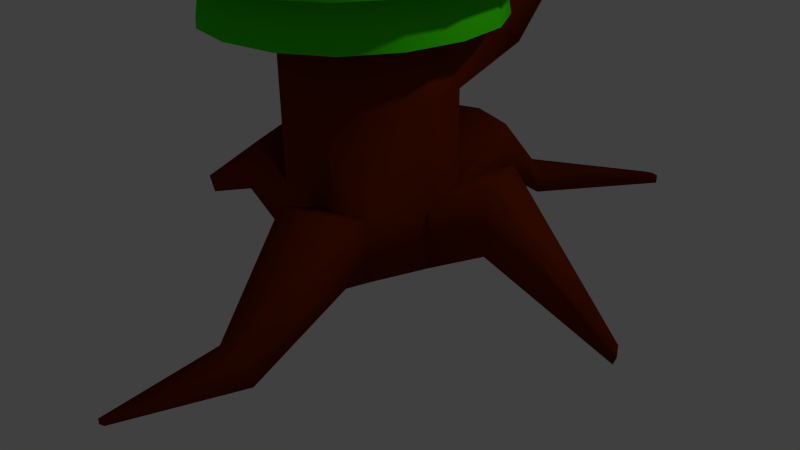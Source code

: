 # Source: Tree_1.blend  (saved by Blender 2.76.0; exported with 4.5.12 LTS)
import bpy
from mathutils import Matrix  # noqa: F401  (used for matrix-valued properties, if any)

bpy.ops.wm.read_factory_settings(use_empty=True)
scene = bpy.context.scene
scene.name = 'Scene'

# ---- collections
col_collection_1 = bpy.data.collections.new('Collection 1'); scene.collection.children.link(col_collection_1)

# ---- materials (node trees are filled in below, after node groups)
mat_leaves = bpy.data.materials.new('Leaves')
mat_leaves.alpha_threshold = 0.0
mat_leaves.use_transparent_shadow = False
mat_leaves.diffuse_color = (0.05142, 0.8, 0.0, 1.0)
mat_leaves.roughness = 0.5
mat_bark = bpy.data.materials.new('Bark')
mat_bark.alpha_threshold = 0.0
mat_bark.use_transparent_shadow = False
mat_bark.diffuse_color = (0.1789, 0.02058, 0.0, 1.0)
mat_bark.roughness = 0.5
mat_bark.line_color = (0.0, 0.0, 0.0, 1.0)

# ---- material node trees

# ---- world
world_world = bpy.data.worlds.new('World'); scene.world = world_world
world_world.color = (0.05088, 0.05088, 0.05088)
world_world.use_sun_shadow = False
world_world.sun_shadow_jitter_overblur = 0.0
world_world.cycles.sampling_method = 'MANUAL'
world_world.cycles.sample_map_resolution = 256

# ---- cameras
cam_camera = bpy.data.cameras.new('Camera')
cam_camera.clip_end = 100.0
cam_camera.lens = 35.0
cam_camera.sensor_width = 32.0
cam_camera.sensor_height = 18.0
cam_camera.ortho_scale = 7.314
cam_camera.dof.focus_distance = 0.0
cam_camera.dof.aperture_fstop = 128.0

# ---- lights
light_lamp = bpy.data.lights.new('Lamp', 'POINT')
light_lamp.transmission_factor = 0.0
light_lamp.cutoff_distance = 30.0
light_lamp.energy = 100.0
light_lamp.shadow_buffer_clip_start = 1.001
light_lamp.shadow_soft_size = 0.1
light_lamp.shadow_maximum_resolution = 0.006
light_lamp.use_absolute_resolution = True
light_lamp.cycles.use_multiple_importance_sampling = False

# ---- meshes
me_cube_004 = bpy.data.meshes.new('Cube.004')
me_cube_004.from_pydata([(-1.153, 0.0, 0.6412), (-0.8841, 0.0, 1.208), (-1.08, 0.4663, 0.6313), (-1.352, 0.0, 0.08838), (-1.08, -0.4663, 0.6313), (-0.8386, -0.3738, 1.168), (-0.8386, 0.3738, 1.168), (-1.262, 0.5408, 0.08838), (-1.262, -0.5408, 0.08838), (0.0, 1.153, 0.6412), (0.0, 0.8841, 1.208), (0.4663, 1.08, 0.6313), (0.0, 1.352, 0.08838), (-0.4663, 1.08, 0.6313), (-0.3738, 0.8386, 1.168), (0.3738, 0.8386, 1.168), (0.5408, 1.262, 0.08838), (-0.5408, 1.262, 0.08838), (1.153, 0.0, 0.6412), (0.8841, 0.0, 1.208), (1.08, -0.4663, 0.6313), (1.352, 0.0, 0.08838), (1.08, 0.4663, 0.6313), (0.8386, 0.3738, 1.168), (0.8386, -0.3738, 1.168), (1.262, -0.5408, 0.08838), (1.262, 0.5408, 0.08838), (0.0, -1.153, 0.6412), (0.0, -0.8841, 1.208), (-0.4663, -1.08, 0.6313), (0.0, -1.352, 0.08838), (0.4663, -1.08, 0.6313), (0.3738, -0.8386, 1.168), (-0.3738, -0.8386, 1.168), (-0.5408, -1.262, 0.08838), (0.5408, -1.262, 0.08838), (0.1242, 0.0, 2.303), (0.0, 0.1242, 2.303), (-0.1242, 0.0, 2.303), (0.0, -0.1242, 2.303), (0.1217, -0.1217, 2.264), (0.1217, 0.1217, 2.264), (-0.1217, 0.1217, 2.264), (-0.1217, -0.1217, 2.264), (-0.9914, -0.9914, 0.08838), (-0.8528, -0.8528, 0.6213), (-0.6769, -0.6769, 1.128), (-0.5647, -0.3006, 1.613), (-0.5834, 0.0, 1.686), (-0.5647, 0.3006, 1.613), (-0.6769, 0.6769, 1.128), (-0.8528, 0.8528, 0.6213), (-0.9914, 0.9914, 0.08838), (-1.334, 0.5716, -0.3221), (-1.429, 0.0, -0.3221), (-1.334, -0.5716, -0.3221), (-0.3006, 0.5647, 1.613), (0.0, 0.5834, 1.686), (0.3006, 0.5647, 1.613), (0.6769, 0.6769, 1.128), (0.8528, 0.8528, 0.6213), (0.9914, 0.9914, 0.08838), (0.5716, 1.334, -0.3221), (0.0, 1.429, -0.3221), (-0.5716, 1.334, -0.3221), (0.5647, 0.3006, 1.613), (0.5834, 0.0, 1.686), (0.5647, -0.3006, 1.613), (0.6769, -0.6769, 1.128), (0.8528, -0.8528, 0.6213), (0.9914, -0.9914, 0.08838), (1.334, -0.5716, -0.3221), (1.429, 0.0, -0.3221), (1.334, 0.5716, -0.3221), (0.3006, -0.5647, 1.613), (0.0, -0.5834, 1.686), (-0.3006, -0.5647, 1.613), (-0.5716, -1.334, -0.3221), (0.0, -1.429, -0.3221), (0.5716, -1.334, -0.3221), (-1.048, -1.048, -0.3221), (-0.4935, -0.4935, 1.587), (-1.048, 1.048, -0.3221), (-0.4935, 0.4935, 1.587), (1.048, -1.048, -0.3221), (0.4935, -0.4935, 1.587), (1.048, 1.048, -0.3221), (0.4935, 0.4935, 1.587)], [], [(0, 4, 5, 1), (1, 5, 47, 48), (4, 45, 46, 5), (5, 46, 81, 47), (0, 1, 6, 2), (2, 6, 50, 51), (1, 48, 49, 6), (6, 49, 83, 50), (0, 2, 7, 3), (3, 7, 53, 54), (2, 51, 52, 7), (7, 52, 82, 53), (0, 3, 8, 4), (4, 8, 44, 45), (3, 54, 55, 8), (8, 55, 80, 44), (9, 13, 14, 10), (10, 14, 56, 57), (13, 51, 50, 14), (14, 50, 83, 56), (9, 10, 15, 11), (11, 15, 59, 60), (10, 57, 58, 15), (15, 58, 87, 59), (9, 11, 16, 12), (12, 16, 62, 63), (11, 60, 61, 16), (16, 61, 86, 62), (9, 12, 17, 13), (13, 17, 52, 51), (12, 63, 64, 17), (17, 64, 82, 52), (18, 22, 23, 19), (19, 23, 65, 66), (22, 60, 59, 23), (23, 59, 87, 65), (18, 19, 24, 20), (20, 24, 68, 69), (19, 66, 67, 24), (24, 67, 85, 68), (18, 20, 25, 21), (21, 25, 71, 72), (20, 69, 70, 25), (25, 70, 84, 71), (18, 21, 26, 22), (22, 26, 61, 60), (21, 72, 73, 26), (26, 73, 86, 61), (27, 31, 32, 28), (28, 32, 74, 75), (31, 69, 68, 32), (32, 68, 85, 74), (27, 28, 33, 29), (29, 33, 46, 45), (28, 75, 76, 33), (33, 76, 81, 46), (27, 29, 34, 30), (30, 34, 77, 78), (29, 45, 44, 34), (34, 44, 80, 77), (27, 30, 35, 31), (31, 35, 70, 69), (30, 78, 79, 35), (35, 79, 84, 70), (36, 40, 67, 66), (39, 75, 74, 40), (40, 74, 85, 67), (37, 41, 58, 57), (36, 66, 65, 41), (41, 65, 87, 58), (38, 42, 49, 48), (37, 57, 56, 42), (42, 56, 83, 49), (36, 41, 37, 42, 38, 43, 39, 40), (39, 43, 76, 75), (38, 48, 47, 43), (43, 47, 81, 76)])
me_cube_004.polygons.foreach_set('use_smooth', [True] * 77)
me_cube_004.materials.append(mat_leaves)
me_cube_004.use_remesh_preserve_volume = False
me_cube_004.use_remesh_preserve_attributes = False
me_cube_004.use_mirror_vertex_groups = False
me_cube_004.update()
me_cube_003 = bpy.data.meshes.new('Cube.003')
me_cube_003.from_pydata([(-1.153, 0.0, 0.6412), (-0.8841, 0.0, 1.208), (-1.08, 0.4663, 0.6313), (-1.352, 0.0, 0.08838), (-1.08, -0.4663, 0.6313), (-0.8386, -0.3738, 1.168), (-0.8386, 0.3738, 1.168), (-1.262, 0.5408, 0.08838), (-1.262, -0.5408, 0.08838), (0.0, 1.153, 0.6412), (0.0, 0.8841, 1.208), (0.4663, 1.08, 0.6313), (0.0, 1.352, 0.08838), (-0.4663, 1.08, 0.6313), (-0.3738, 0.8386, 1.168), (0.3738, 0.8386, 1.168), (0.5408, 1.262, 0.08838), (-0.5408, 1.262, 0.08838), (1.153, 0.0, 0.6412), (0.8841, 0.0, 1.208), (1.08, -0.4663, 0.6313), (1.352, 0.0, 0.08838), (1.08, 0.4663, 0.6313), (0.8386, 0.3738, 1.168), (0.8386, -0.3738, 1.168), (1.262, -0.5408, 0.08838), (1.262, 0.5408, 0.08838), (0.0, -1.153, 0.6412), (0.0, -0.8841, 1.208), (-0.4663, -1.08, 0.6313), (0.0, -1.352, 0.08838), (0.4663, -1.08, 0.6313), (0.3738, -0.8386, 1.168), (-0.3738, -0.8386, 1.168), (-0.5408, -1.262, 0.08838), (0.5408, -1.262, 0.08838), (0.1242, 0.0, 2.303), (0.0, 0.1242, 2.303), (-0.1242, 0.0, 2.303), (0.0, -0.1242, 2.303), (0.1217, -0.1217, 2.264), (0.1217, 0.1217, 2.264), (-0.1217, 0.1217, 2.264), (-0.1217, -0.1217, 2.264), (-0.9914, -0.9914, 0.08838), (-0.8528, -0.8528, 0.6213), (-0.6769, -0.6769, 1.128), (-0.5647, -0.3006, 1.613), (-0.5834, 0.0, 1.686), (-0.5647, 0.3006, 1.613), (-0.6769, 0.6769, 1.128), (-0.8528, 0.8528, 0.6213), (-0.9914, 0.9914, 0.08838), (-1.334, 0.5716, -0.3221), (-1.429, 0.0, -0.3221), (-1.334, -0.5716, -0.3221), (-0.3006, 0.5647, 1.613), (0.0, 0.5834, 1.686), (0.3006, 0.5647, 1.613), (0.6769, 0.6769, 1.128), (0.8528, 0.8528, 0.6213), (0.9914, 0.9914, 0.08838), (0.5716, 1.334, -0.3221), (0.0, 1.429, -0.3221), (-0.5716, 1.334, -0.3221), (0.5647, 0.3006, 1.613), (0.5834, 0.0, 1.686), (0.5647, -0.3006, 1.613), (0.6769, -0.6769, 1.128), (0.8528, -0.8528, 0.6213), (0.9914, -0.9914, 0.08838), (1.334, -0.5716, -0.3221), (1.429, 0.0, -0.3221), (1.334, 0.5716, -0.3221), (0.3006, -0.5647, 1.613), (0.0, -0.5834, 1.686), (-0.3006, -0.5647, 1.613), (-0.5716, -1.334, -0.3221), (0.0, -1.429, -0.3221), (0.5716, -1.334, -0.3221), (-1.048, -1.048, -0.3221), (-0.4935, -0.4935, 1.587), (-1.048, 1.048, -0.3221), (-0.4935, 0.4935, 1.587), (1.048, -1.048, -0.3221), (0.4935, -0.4935, 1.587), (1.048, 1.048, -0.3221), (0.4935, 0.4935, 1.587)], [], [(0, 4, 5, 1), (1, 5, 47, 48), (4, 45, 46, 5), (5, 46, 81, 47), (0, 1, 6, 2), (2, 6, 50, 51), (1, 48, 49, 6), (6, 49, 83, 50), (0, 2, 7, 3), (3, 7, 53, 54), (2, 51, 52, 7), (7, 52, 82, 53), (0, 3, 8, 4), (4, 8, 44, 45), (3, 54, 55, 8), (8, 55, 80, 44), (9, 13, 14, 10), (10, 14, 56, 57), (13, 51, 50, 14), (14, 50, 83, 56), (9, 10, 15, 11), (11, 15, 59, 60), (10, 57, 58, 15), (15, 58, 87, 59), (9, 11, 16, 12), (12, 16, 62, 63), (11, 60, 61, 16), (16, 61, 86, 62), (9, 12, 17, 13), (13, 17, 52, 51), (12, 63, 64, 17), (17, 64, 82, 52), (18, 22, 23, 19), (19, 23, 65, 66), (22, 60, 59, 23), (23, 59, 87, 65), (18, 19, 24, 20), (20, 24, 68, 69), (19, 66, 67, 24), (24, 67, 85, 68), (18, 20, 25, 21), (21, 25, 71, 72), (20, 69, 70, 25), (25, 70, 84, 71), (18, 21, 26, 22), (22, 26, 61, 60), (21, 72, 73, 26), (26, 73, 86, 61), (27, 31, 32, 28), (28, 32, 74, 75), (31, 69, 68, 32), (32, 68, 85, 74), (27, 28, 33, 29), (29, 33, 46, 45), (28, 75, 76, 33), (33, 76, 81, 46), (27, 29, 34, 30), (30, 34, 77, 78), (29, 45, 44, 34), (34, 44, 80, 77), (27, 30, 35, 31), (31, 35, 70, 69), (30, 78, 79, 35), (35, 79, 84, 70), (36, 40, 67, 66), (39, 75, 74, 40), (40, 74, 85, 67), (37, 41, 58, 57), (36, 66, 65, 41), (41, 65, 87, 58), (38, 42, 49, 48), (37, 57, 56, 42), (42, 56, 83, 49), (36, 41, 37, 42, 38, 43, 39, 40), (39, 43, 76, 75), (38, 48, 47, 43), (43, 47, 81, 76)])
me_cube_003.polygons.foreach_set('use_smooth', [True] * 77)
me_cube_003.materials.append(mat_leaves)
me_cube_003.use_remesh_preserve_volume = False
me_cube_003.use_remesh_preserve_attributes = False
me_cube_003.use_mirror_vertex_groups = False
me_cube_003.update()
me_cube_002 = bpy.data.meshes.new('Cube.002')
me_cube_002.from_pydata([(-1.153, 0.0, 0.6412), (-0.8841, 0.0, 1.208), (-1.08, 0.4663, 0.6313), (-1.352, 0.0, 0.08838), (-1.08, -0.4663, 0.6313), (-0.8386, -0.3738, 1.168), (-0.8386, 0.3738, 1.168), (-1.262, 0.5408, 0.08838), (-1.262, -0.5408, 0.08838), (0.0, 1.153, 0.6412), (0.0, 0.8841, 1.208), (0.4663, 1.08, 0.6313), (0.0, 1.352, 0.08838), (-0.4663, 1.08, 0.6313), (-0.3738, 0.8386, 1.168), (0.3738, 0.8386, 1.168), (0.5408, 1.262, 0.08838), (-0.5408, 1.262, 0.08838), (1.153, 0.0, 0.6412), (0.8841, 0.0, 1.208), (1.08, -0.4663, 0.6313), (1.352, 0.0, 0.08838), (1.08, 0.4663, 0.6313), (0.8386, 0.3738, 1.168), (0.8386, -0.3738, 1.168), (1.262, -0.5408, 0.08838), (1.262, 0.5408, 0.08838), (0.0, -1.153, 0.6412), (0.0, -0.8841, 1.208), (-0.4663, -1.08, 0.6313), (0.0, -1.352, 0.08838), (0.4663, -1.08, 0.6313), (0.3738, -0.8386, 1.168), (-0.3738, -0.8386, 1.168), (-0.5408, -1.262, 0.08838), (0.5408, -1.262, 0.08838), (0.1242, 0.0, 2.303), (0.0, 0.1242, 2.303), (-0.1242, 0.0, 2.303), (0.0, -0.1242, 2.303), (0.1217, -0.1217, 2.264), (0.1217, 0.1217, 2.264), (-0.1217, 0.1217, 2.264), (-0.1217, -0.1217, 2.264), (-0.9914, -0.9914, 0.08838), (-0.8528, -0.8528, 0.6213), (-0.6769, -0.6769, 1.128), (-0.5647, -0.3006, 1.613), (-0.5834, 0.0, 1.686), (-0.5647, 0.3006, 1.613), (-0.6769, 0.6769, 1.128), (-0.8528, 0.8528, 0.6213), (-0.9914, 0.9914, 0.08838), (-1.334, 0.5716, -0.3221), (-1.429, 0.0, -0.3221), (-1.334, -0.5716, -0.3221), (-0.3006, 0.5647, 1.613), (0.0, 0.5834, 1.686), (0.3006, 0.5647, 1.613), (0.6769, 0.6769, 1.128), (0.8528, 0.8528, 0.6213), (0.9914, 0.9914, 0.08838), (0.5716, 1.334, -0.3221), (0.0, 1.429, -0.3221), (-0.5716, 1.334, -0.3221), (0.5647, 0.3006, 1.613), (0.5834, 0.0, 1.686), (0.5647, -0.3006, 1.613), (0.6769, -0.6769, 1.128), (0.8528, -0.8528, 0.6213), (0.9914, -0.9914, 0.08838), (1.334, -0.5716, -0.3221), (1.429, 0.0, -0.3221), (1.334, 0.5716, -0.3221), (0.3006, -0.5647, 1.613), (0.0, -0.5834, 1.686), (-0.3006, -0.5647, 1.613), (-0.5716, -1.334, -0.3221), (0.0, -1.429, -0.3221), (0.5716, -1.334, -0.3221), (-1.048, -1.048, -0.3221), (-0.4935, -0.4935, 1.587), (-1.048, 1.048, -0.3221), (-0.4935, 0.4935, 1.587), (1.048, -1.048, -0.3221), (0.4935, -0.4935, 1.587), (1.048, 1.048, -0.3221), (0.4935, 0.4935, 1.587)], [], [(0, 4, 5, 1), (1, 5, 47, 48), (4, 45, 46, 5), (5, 46, 81, 47), (0, 1, 6, 2), (2, 6, 50, 51), (1, 48, 49, 6), (6, 49, 83, 50), (0, 2, 7, 3), (3, 7, 53, 54), (2, 51, 52, 7), (7, 52, 82, 53), (0, 3, 8, 4), (4, 8, 44, 45), (3, 54, 55, 8), (8, 55, 80, 44), (9, 13, 14, 10), (10, 14, 56, 57), (13, 51, 50, 14), (14, 50, 83, 56), (9, 10, 15, 11), (11, 15, 59, 60), (10, 57, 58, 15), (15, 58, 87, 59), (9, 11, 16, 12), (12, 16, 62, 63), (11, 60, 61, 16), (16, 61, 86, 62), (9, 12, 17, 13), (13, 17, 52, 51), (12, 63, 64, 17), (17, 64, 82, 52), (18, 22, 23, 19), (19, 23, 65, 66), (22, 60, 59, 23), (23, 59, 87, 65), (18, 19, 24, 20), (20, 24, 68, 69), (19, 66, 67, 24), (24, 67, 85, 68), (18, 20, 25, 21), (21, 25, 71, 72), (20, 69, 70, 25), (25, 70, 84, 71), (18, 21, 26, 22), (22, 26, 61, 60), (21, 72, 73, 26), (26, 73, 86, 61), (27, 31, 32, 28), (28, 32, 74, 75), (31, 69, 68, 32), (32, 68, 85, 74), (27, 28, 33, 29), (29, 33, 46, 45), (28, 75, 76, 33), (33, 76, 81, 46), (27, 29, 34, 30), (30, 34, 77, 78), (29, 45, 44, 34), (34, 44, 80, 77), (27, 30, 35, 31), (31, 35, 70, 69), (30, 78, 79, 35), (35, 79, 84, 70), (36, 40, 67, 66), (39, 75, 74, 40), (40, 74, 85, 67), (37, 41, 58, 57), (36, 66, 65, 41), (41, 65, 87, 58), (38, 42, 49, 48), (37, 57, 56, 42), (42, 56, 83, 49), (36, 41, 37, 42, 38, 43, 39, 40), (39, 43, 76, 75), (38, 48, 47, 43), (43, 47, 81, 76)])
me_cube_002.polygons.foreach_set('use_smooth', [True] * 77)
me_cube_002.materials.append(mat_leaves)
me_cube_002.use_remesh_preserve_volume = False
me_cube_002.use_remesh_preserve_attributes = False
me_cube_002.use_mirror_vertex_groups = False
me_cube_002.update()
me_cube_001 = bpy.data.meshes.new('Cube.001')
me_cube_001.from_pydata([(-1.153, 0.0, 0.6412), (-0.8841, 0.0, 1.208), (-1.08, 0.4663, 0.6313), (-1.352, 0.0, 0.08838), (-1.08, -0.4663, 0.6313), (-0.8386, -0.3738, 1.168), (-0.8386, 0.3738, 1.168), (-1.262, 0.5408, 0.08838), (-1.262, -0.5408, 0.08838), (0.0, 1.153, 0.6412), (0.0, 0.8841, 1.208), (0.4663, 1.08, 0.6313), (0.0, 1.352, 0.08838), (-0.4663, 1.08, 0.6313), (-0.3738, 0.8386, 1.168), (0.3738, 0.8386, 1.168), (0.5408, 1.262, 0.08838), (-0.5408, 1.262, 0.08838), (1.153, 0.0, 0.6412), (0.8841, 0.0, 1.208), (1.08, -0.4663, 0.6313), (1.352, 0.0, 0.08838), (1.08, 0.4663, 0.6313), (0.8386, 0.3738, 1.168), (0.8386, -0.3738, 1.168), (1.262, -0.5408, 0.08838), (1.262, 0.5408, 0.08838), (0.0, -1.153, 0.6412), (0.0, -0.8841, 1.208), (-0.4663, -1.08, 0.6313), (0.0, -1.352, 0.08838), (0.4663, -1.08, 0.6313), (0.3738, -0.8386, 1.168), (-0.3738, -0.8386, 1.168), (-0.5408, -1.262, 0.08838), (0.5408, -1.262, 0.08838), (0.1242, 0.0, 2.303), (0.0, 0.1242, 2.303), (-0.1242, 0.0, 2.303), (0.0, -0.1242, 2.303), (0.1217, -0.1217, 2.264), (0.1217, 0.1217, 2.264), (-0.1217, 0.1217, 2.264), (-0.1217, -0.1217, 2.264), (-0.9914, -0.9914, 0.08838), (-0.8528, -0.8528, 0.6213), (-0.6769, -0.6769, 1.128), (-0.5647, -0.3006, 1.613), (-0.5834, 0.0, 1.686), (-0.5647, 0.3006, 1.613), (-0.6769, 0.6769, 1.128), (-0.8528, 0.8528, 0.6213), (-0.9914, 0.9914, 0.08838), (-1.334, 0.5716, -0.3221), (-1.429, 0.0, -0.3221), (-1.334, -0.5716, -0.3221), (-0.3006, 0.5647, 1.613), (0.0, 0.5834, 1.686), (0.3006, 0.5647, 1.613), (0.6769, 0.6769, 1.128), (0.8528, 0.8528, 0.6213), (0.9914, 0.9914, 0.08838), (0.5716, 1.334, -0.3221), (0.0, 1.429, -0.3221), (-0.5716, 1.334, -0.3221), (0.5647, 0.3006, 1.613), (0.5834, 0.0, 1.686), (0.5647, -0.3006, 1.613), (0.6769, -0.6769, 1.128), (0.8528, -0.8528, 0.6213), (0.9914, -0.9914, 0.08838), (1.334, -0.5716, -0.3221), (1.429, 0.0, -0.3221), (1.334, 0.5716, -0.3221), (0.3006, -0.5647, 1.613), (0.0, -0.5834, 1.686), (-0.3006, -0.5647, 1.613), (-0.5716, -1.334, -0.3221), (0.0, -1.429, -0.3221), (0.5716, -1.334, -0.3221), (-1.048, -1.048, -0.3221), (-0.4935, -0.4935, 1.587), (-1.048, 1.048, -0.3221), (-0.4935, 0.4935, 1.587), (1.048, -1.048, -0.3221), (0.4935, -0.4935, 1.587), (1.048, 1.048, -0.3221), (0.4935, 0.4935, 1.587)], [], [(0, 4, 5, 1), (1, 5, 47, 48), (4, 45, 46, 5), (5, 46, 81, 47), (0, 1, 6, 2), (2, 6, 50, 51), (1, 48, 49, 6), (6, 49, 83, 50), (0, 2, 7, 3), (3, 7, 53, 54), (2, 51, 52, 7), (7, 52, 82, 53), (0, 3, 8, 4), (4, 8, 44, 45), (3, 54, 55, 8), (8, 55, 80, 44), (9, 13, 14, 10), (10, 14, 56, 57), (13, 51, 50, 14), (14, 50, 83, 56), (9, 10, 15, 11), (11, 15, 59, 60), (10, 57, 58, 15), (15, 58, 87, 59), (9, 11, 16, 12), (12, 16, 62, 63), (11, 60, 61, 16), (16, 61, 86, 62), (9, 12, 17, 13), (13, 17, 52, 51), (12, 63, 64, 17), (17, 64, 82, 52), (18, 22, 23, 19), (19, 23, 65, 66), (22, 60, 59, 23), (23, 59, 87, 65), (18, 19, 24, 20), (20, 24, 68, 69), (19, 66, 67, 24), (24, 67, 85, 68), (18, 20, 25, 21), (21, 25, 71, 72), (20, 69, 70, 25), (25, 70, 84, 71), (18, 21, 26, 22), (22, 26, 61, 60), (21, 72, 73, 26), (26, 73, 86, 61), (27, 31, 32, 28), (28, 32, 74, 75), (31, 69, 68, 32), (32, 68, 85, 74), (27, 28, 33, 29), (29, 33, 46, 45), (28, 75, 76, 33), (33, 76, 81, 46), (27, 29, 34, 30), (30, 34, 77, 78), (29, 45, 44, 34), (34, 44, 80, 77), (27, 30, 35, 31), (31, 35, 70, 69), (30, 78, 79, 35), (35, 79, 84, 70), (36, 40, 67, 66), (39, 75, 74, 40), (40, 74, 85, 67), (37, 41, 58, 57), (36, 66, 65, 41), (41, 65, 87, 58), (38, 42, 49, 48), (37, 57, 56, 42), (42, 56, 83, 49), (36, 41, 37, 42, 38, 43, 39, 40), (39, 43, 76, 75), (38, 48, 47, 43), (43, 47, 81, 76)])
me_cube_001.polygons.foreach_set('use_smooth', [True] * 77)
me_cube_001.materials.append(mat_leaves)
me_cube_001.use_remesh_preserve_volume = False
me_cube_001.use_remesh_preserve_attributes = False
me_cube_001.use_mirror_vertex_groups = False
me_cube_001.update()
me_cube = bpy.data.meshes.new('Cube')
me_cube.from_pydata([(1.0, -2.98e-07, 1.015), (-2.98e-07, -1.0, 1.015), (-1.0, 2.086e-07, 1.015), (2.235e-07, 1.0, 1.015), (1.0, -2.98e-08, -1.0), (1.788e-07, 1.0, -1.0), (0.75, 0.75, 1.015), (-5.96e-08, -1.0, -1.0), (0.75, -0.75, 1.015), (-1.0, 2.682e-07, -1.0), (-0.75, -0.75, 1.015), (-0.75, 0.75, 1.015), (1.0, -5.662e-07, 2.002), (2.682e-07, 1.0, 2.002), (-5.066e-07, -1.0, 2.002), (-1.0, 1.788e-07, 2.002), (0.75, 0.75, -1.0), (0.75, -0.75, -1.0), (-0.75, -0.75, -1.0), (-0.75, 0.75, -1.0), (0.75, 0.75, 2.002), (0.75, -0.75, 2.002), (-0.75, -0.75, 2.002), (-0.75, 0.75, 2.002), (0.07796, 0.07796, 4.055), (0.1039, -2.324e-07, 4.055), (0.07796, -0.07796, 4.055), (-7.226e-08, 0.1039, 4.055), (-0.07796, 0.07796, 4.055), (-1.528e-07, -0.1039, 4.055), (-0.07796, -0.07796, 4.055), (-0.1039, -1.55e-07, 4.055), (2.317e-07, 2.441, 1.182), (0.3359, 2.309, 1.203), (-0.3359, 2.309, 1.203), (2.518e-07, 1.604, 1.939), (0.3359, 1.472, 1.727), (-0.3359, 1.472, 1.727), (2.342e-07, 3.63, 2.455), (0.2121, 3.593, 2.395), (-0.2121, 3.593, 2.395), (2.468e-07, 3.393, 2.603), (0.2121, 3.356, 2.543), (-0.2121, 3.356, 2.543), (1.0, -1.381e-07, -0.1868), (-1.558e-07, -1.0, -0.1868), (-1.0, 2.442e-07, -0.1868), (1.969e-07, 1.0, -0.1868), (0.75, 0.75, -0.1868), (0.75, -0.75, -0.1868), (-0.75, -0.75, -0.1868), (-0.75, 0.75, -0.1868), (0.3794, -1.642, 0.1569), (0.3794, -1.642, -0.6563), (1.129, -1.392, -0.6563), (1.129, -1.392, 0.1569), (1.869, -0.01006, 0.3103), (1.869, -0.01006, -0.5028), (1.619, 0.7399, -0.5028), (1.619, 0.7399, 0.3103), (1.062, -2.945, -0.6806), (1.062, -2.945, -1.058), (1.41, -2.829, -1.058), (1.41, -2.829, -0.6806), (3.453, 0.2873, -1.138), (3.453, 0.2873, -1.294), (3.405, 0.4312, -1.294), (3.405, 0.4312, -1.138), (0.8069, -4.149, -1.046), (0.8069, -4.149, -1.112), (0.8676, -4.128, -1.112), (0.8676, -4.128, -1.046), (-1.506, 2.399e-07, 0.3228), (-1.793, 2.572e-07, -0.4382), (-1.559, -0.75, -0.5263), (-1.559, 0.75, -0.5263), (-1.272, -0.75, 0.2347), (-1.272, 0.75, 0.2347), (-3.562, 2.379e-07, -1.121), (-3.452, 2.422e-07, -1.351), (-3.382, -0.235, -1.317), (-3.382, 0.235, -1.317), (-3.491, -0.235, -1.087), (-3.491, 0.235, -1.087), (1.752e-07, 1.954, 0.3024), (1.595e-07, 1.954, -0.4026), (0.6502, 1.737, -0.4026), (-0.6502, 1.737, -0.4026), (0.6502, 1.737, 0.3024), (-0.6502, 1.737, 0.3024), (1.486e-07, 3.014, -0.7539), (1.404e-07, 3.014, -1.124), (0.3412, 2.901, -1.124), (-0.3412, 2.901, -1.124), (0.3412, 2.901, -0.7539), (-0.3412, 2.901, -0.7539), (0.9942, 4.919, -1.229), (0.9942, 4.919, -1.352), (1.108, 4.881, -1.352), (0.8806, 4.881, -1.352), (1.108, 4.881, -1.229), (0.8806, 4.881, -1.229)], [], [(48, 44, 56, 59), (0, 6, 20, 12), (0, 12, 21, 8), (44, 49, 17, 4), (45, 7, 53, 52), (1, 8, 21, 14), (1, 14, 22, 10), (45, 50, 18, 7), (19, 9, 73, 75), (2, 10, 22, 15), (2, 15, 23, 11), (50, 46, 72, 76), (11, 23, 37, 34), (5, 19, 87, 85), (19, 51, 89, 87), (23, 13, 35, 37), (23, 15, 31, 28), (16, 4, 17, 7, 18, 9, 19, 5), (24, 27, 28, 31, 30, 29, 26, 25), (13, 23, 28, 27), (14, 21, 26, 29), (12, 20, 24, 25), (22, 14, 29, 30), (21, 12, 25, 26), (15, 22, 30, 31), (20, 13, 27, 24), (34, 37, 43, 40), (36, 33, 39, 42), (6, 3, 32, 33), (20, 6, 33, 36), (13, 20, 36, 35), (3, 11, 34, 32), (38, 41, 42, 39), (38, 40, 43, 41), (33, 32, 38, 39), (35, 36, 42, 41), (32, 34, 40, 38), (37, 35, 41, 43), (3, 47, 51, 11), (3, 6, 48, 47), (2, 11, 51, 46), (2, 46, 50, 10), (1, 10, 50, 45), (1, 45, 49, 8), (0, 8, 49, 44), (0, 44, 48, 6), (55, 52, 60, 63), (17, 49, 55, 54), (49, 45, 52, 55), (7, 17, 54, 53), (59, 56, 64, 67), (44, 4, 57, 56), (4, 16, 58, 57), (16, 48, 59, 58), (63, 60, 68, 71), (64, 65, 66, 67), (56, 57, 65, 64), (52, 53, 61, 60), (57, 58, 66, 65), (53, 54, 62, 61), (58, 59, 67, 66), (54, 55, 63, 62), (68, 69, 70, 71), (60, 61, 69, 68), (61, 62, 70, 69), (62, 63, 71, 70), (77, 75, 81, 83), (74, 76, 82, 80), (51, 19, 75, 77), (46, 51, 77, 72), (9, 18, 74, 73), (18, 50, 76, 74), (78, 79, 80, 82), (78, 83, 81, 79), (72, 77, 83, 78), (73, 74, 80, 79), (76, 72, 78, 82), (75, 73, 79, 81), (87, 89, 95, 93), (88, 86, 92, 94), (51, 47, 84, 89), (48, 16, 86, 88), (47, 48, 88, 84), (16, 5, 85, 86), (93, 95, 101, 99), (94, 92, 98, 100), (89, 84, 90, 95), (86, 85, 91, 92), (84, 88, 94, 90), (85, 87, 93, 91), (96, 100, 98, 97), (96, 97, 99, 101), (95, 90, 96, 101), (92, 91, 97, 98), (90, 94, 100, 96), (91, 93, 99, 97)])
me_cube.polygons.foreach_set('use_smooth', [True] * 96)
me_cube.materials.append(mat_bark)
me_cube.use_remesh_preserve_volume = False
me_cube.use_remesh_preserve_attributes = False
me_cube.use_mirror_vertex_groups = False
me_cube.update()

# ---- objects
ob_cube_004 = bpy.data.objects.new('Cube.004', me_cube_004)
ob_cube_003 = bpy.data.objects.new('Cube.003', me_cube_003)
ob_cube_002 = bpy.data.objects.new('Cube.002', me_cube_002)
ob_cube_001 = bpy.data.objects.new('Cube.001', me_cube_001)
ob_cube = bpy.data.objects.new('Cube', me_cube)
ob_lamp = bpy.data.objects.new('Lamp', light_lamp)
ob_camera = bpy.data.objects.new('Camera', cam_camera)

# ---- transforms, parenting, visibility, modifiers, constraints
ob_cube_004.location = (-0.2355, -0.01849, 3.441)
ob_cube_004.scale = (1.225, 1.225, 1.225)
ob_cube_004.lineart.crease_threshold = 0.0
ob_cube_003.location = (-0.2355, -0.01849, 4.123)
ob_cube_003.scale = (1.484, 1.484, 1.484)
ob_cube_003.lineart.crease_threshold = 0.0
ob_cube_002.location = (-0.2355, -0.01849, 6.394)
ob_cube_002.scale = (2.011, 2.011, 2.011)
ob_cube_002.lineart.crease_threshold = 0.0
ob_cube_001.location = (-0.2355, -0.01849, 5.468)
ob_cube_001.scale = (1.66, 1.66, 1.66)
ob_cube_001.lineart.crease_threshold = 0.0
ob_cube.location = (0.0, 0.0, 1.191)
ob_cube.lock_rotations_4d = False
ob_cube.empty_display_type = 'ARROWS'
ob_cube.lineart.crease_threshold = 0.0
ob_lamp.location = (4.076, 1.005, 5.904)
ob_lamp.rotation_euler = (0.6503, 0.05522, 1.866)
ob_lamp.lock_rotations_4d = False
ob_lamp.empty_display_type = 'ARROWS'
ob_lamp.color = (0.0, 0.0, 0.0, 0.0)
ob_lamp.lineart.crease_threshold = 0.0
ob_camera.location = (7.481, -6.508, 5.344)
ob_camera.rotation_euler = (1.109, 0.01082, 0.8149)
ob_camera.lock_rotations_4d = False
ob_camera.empty_display_type = 'ARROWS'
ob_camera.color = (0.0, 0.0, 0.0, 0.0)
ob_camera.display_type = 'WIRE'
ob_camera.lineart.crease_threshold = 0.0

# ---- collection membership
col_collection_1.objects.link(ob_cube_004)
col_collection_1.objects.link(ob_cube_003)
col_collection_1.objects.link(ob_cube_002)
col_collection_1.objects.link(ob_cube_001)
col_collection_1.objects.link(ob_cube)
col_collection_1.objects.link(ob_lamp)
col_collection_1.objects.link(ob_camera)

# ---- scene / render settings (as saved in the file)
scene.camera = ob_camera
scene.frame_start = 1; scene.frame_end = 250; scene.frame_set(1)
scene.render.engine = 'BLENDER_EEVEE_NEXT'
scene.render.resolution_percentage = 50
scene.render.dither_intensity = 0.0
scene.cycles.use_denoising = False
scene.cycles.samples = 10
scene.cycles.sampling_pattern = 'TABULATED_SOBOL'
scene.cycles.light_sampling_threshold = 0.0
scene.cycles.use_adaptive_sampling = False
scene.cycles.use_light_tree = False
scene.cycles.blur_glossy = 0.0
scene.cycles.pixel_filter_type = 'GAUSSIAN'
scene.cycles.sample_clamp_indirect = 0.0
scene.view_settings.view_transform = 'Standard'
bpy.context.view_layer.update()
